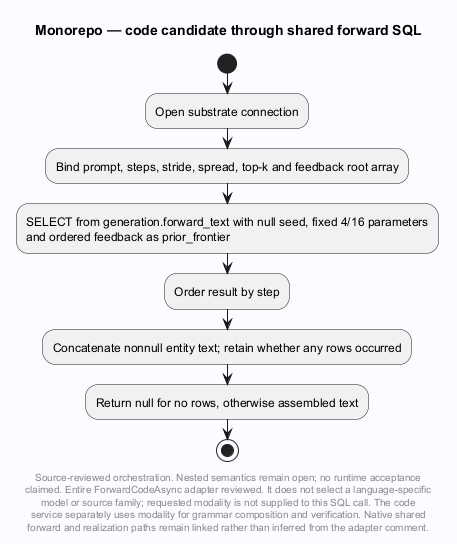

The diagram above was rendered by PlantUML. Its source (embedded in the PNG):
@startuml
' Evidence: Laplace/app/Laplace.Substrate/Crud/Npgsql/NpgsqlSubstrateReads.CodePlayer.cs SHA256 848f306058767c8d75ea8fd16d09e3a0916b4fe16c2bf7bb1725dad10212e15c
skinparam backgroundColor #FAFCFF
skinparam shadowing false
skinparam defaultFontName SansSerif
title Monorepo — code candidate through shared forward SQL
start
:Open substrate connection;
:Bind prompt, steps, stride, spread, top-k and feedback root array;
:SELECT from generation.forward_text with null seed, fixed 4/16 parameters
and ordered feedback as prior_frontier;
:Order result by step;
:Concatenate nonnull entity text; retain whether any rows occurred;
:Return null for no rows, otherwise assembled text;
stop
footer
Source-reviewed orchestration. Nested semantics remain open; no runtime acceptance
claimed. Entire ForwardCodeAsync adapter reviewed. It does not select a language-specific
model or source family; requested modality is not supplied to this SQL call. The code
service separately uses modality for grammar composition and verification. Native shared
forward and realization paths remain linked rather than inferred from the adapter comment.
end footer

@enduml